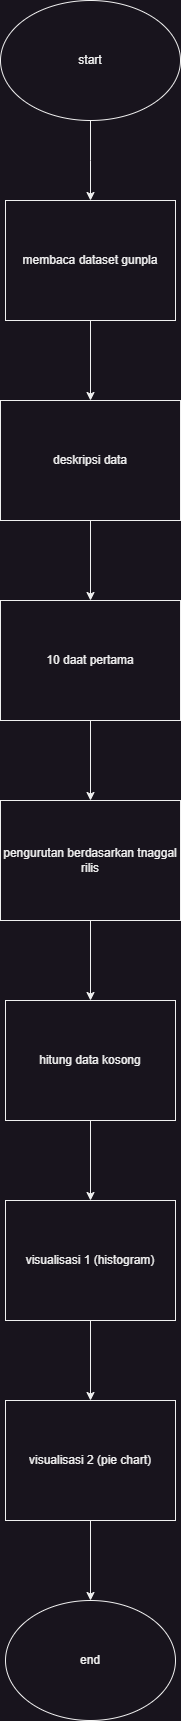

The diagram above was exported from draw.io. Its source (the exported page's mxGraphModel, read from the mxfile embedded in the PNG):
<mxGraphModel dx="1290" dy="1838" grid="1" gridSize="10" guides="1" tooltips="1" connect="1" arrows="1" fold="1" page="1" pageScale="1" pageWidth="827" pageHeight="1169" math="0" shadow="0">
  <root>
    <mxCell id="0" />
    <mxCell id="1" parent="0" />
    <mxCell id="364cINkvTQYXf3uONWge-17" value="" style="edgeStyle=orthogonalEdgeStyle;rounded=0;orthogonalLoop=1;jettySize=auto;html=1;" edge="1" parent="1" source="3T062UkMHyw783gKNGaz-1">
      <mxGeometry relative="1" as="geometry">
        <mxPoint x="440" as="targetPoint" />
      </mxGeometry>
    </mxCell>
    <mxCell id="3T062UkMHyw783gKNGaz-1" value="start" style="ellipse;whiteSpace=wrap;html=1;" parent="1" vertex="1">
      <mxGeometry x="350" y="-200" width="180" height="120" as="geometry" />
    </mxCell>
    <mxCell id="364cINkvTQYXf3uONWge-3" value="" style="edgeStyle=orthogonalEdgeStyle;rounded=0;orthogonalLoop=1;jettySize=auto;html=1;entryX=0.5;entryY=0;entryDx=0;entryDy=0;" edge="1" parent="1" source="364cINkvTQYXf3uONWge-1" target="364cINkvTQYXf3uONWge-2">
      <mxGeometry relative="1" as="geometry">
        <mxPoint x="430" y="250" as="targetPoint" />
      </mxGeometry>
    </mxCell>
    <mxCell id="364cINkvTQYXf3uONWge-1" value="membaca dataset gunpla" style="rounded=0;whiteSpace=wrap;html=1;" vertex="1" parent="1">
      <mxGeometry x="355" width="170" height="120" as="geometry" />
    </mxCell>
    <mxCell id="364cINkvTQYXf3uONWge-5" value="" style="edgeStyle=orthogonalEdgeStyle;rounded=0;orthogonalLoop=1;jettySize=auto;html=1;" edge="1" parent="1" source="364cINkvTQYXf3uONWge-2" target="364cINkvTQYXf3uONWge-4">
      <mxGeometry relative="1" as="geometry" />
    </mxCell>
    <mxCell id="364cINkvTQYXf3uONWge-2" value="deskripsi data" style="rounded=0;whiteSpace=wrap;html=1;" vertex="1" parent="1">
      <mxGeometry x="350" y="200" width="180" height="120" as="geometry" />
    </mxCell>
    <mxCell id="364cINkvTQYXf3uONWge-7" value="" style="edgeStyle=orthogonalEdgeStyle;rounded=0;orthogonalLoop=1;jettySize=auto;html=1;" edge="1" parent="1" source="364cINkvTQYXf3uONWge-4" target="364cINkvTQYXf3uONWge-6">
      <mxGeometry relative="1" as="geometry" />
    </mxCell>
    <mxCell id="364cINkvTQYXf3uONWge-4" value="10 daat pertama" style="rounded=0;whiteSpace=wrap;html=1;" vertex="1" parent="1">
      <mxGeometry x="350" y="400" width="180" height="120" as="geometry" />
    </mxCell>
    <mxCell id="364cINkvTQYXf3uONWge-9" value="" style="edgeStyle=orthogonalEdgeStyle;rounded=0;orthogonalLoop=1;jettySize=auto;html=1;" edge="1" parent="1" source="364cINkvTQYXf3uONWge-6" target="364cINkvTQYXf3uONWge-8">
      <mxGeometry relative="1" as="geometry" />
    </mxCell>
    <mxCell id="364cINkvTQYXf3uONWge-6" value="pengurutan berdasarkan tnaggal rilis" style="rounded=0;whiteSpace=wrap;html=1;" vertex="1" parent="1">
      <mxGeometry x="350" y="600" width="180" height="120" as="geometry" />
    </mxCell>
    <mxCell id="364cINkvTQYXf3uONWge-11" value="" style="edgeStyle=orthogonalEdgeStyle;rounded=0;orthogonalLoop=1;jettySize=auto;html=1;" edge="1" parent="1" source="364cINkvTQYXf3uONWge-8" target="364cINkvTQYXf3uONWge-10">
      <mxGeometry relative="1" as="geometry" />
    </mxCell>
    <mxCell id="364cINkvTQYXf3uONWge-8" value="hitung data kosong" style="rounded=0;whiteSpace=wrap;html=1;" vertex="1" parent="1">
      <mxGeometry x="355" y="800" width="170" height="120" as="geometry" />
    </mxCell>
    <mxCell id="364cINkvTQYXf3uONWge-13" value="" style="edgeStyle=orthogonalEdgeStyle;rounded=0;orthogonalLoop=1;jettySize=auto;html=1;" edge="1" parent="1" source="364cINkvTQYXf3uONWge-10" target="364cINkvTQYXf3uONWge-12">
      <mxGeometry relative="1" as="geometry" />
    </mxCell>
    <mxCell id="364cINkvTQYXf3uONWge-10" value="visualisasi 1 (histogram)" style="rounded=0;whiteSpace=wrap;html=1;" vertex="1" parent="1">
      <mxGeometry x="355" y="1000" width="170" height="120" as="geometry" />
    </mxCell>
    <mxCell id="364cINkvTQYXf3uONWge-15" value="" style="edgeStyle=orthogonalEdgeStyle;rounded=0;orthogonalLoop=1;jettySize=auto;html=1;" edge="1" parent="1" source="364cINkvTQYXf3uONWge-12" target="364cINkvTQYXf3uONWge-14">
      <mxGeometry relative="1" as="geometry" />
    </mxCell>
    <mxCell id="364cINkvTQYXf3uONWge-12" value="visualisasi 2 (pie chart)" style="rounded=0;whiteSpace=wrap;html=1;" vertex="1" parent="1">
      <mxGeometry x="355" y="1200" width="170" height="120" as="geometry" />
    </mxCell>
    <mxCell id="364cINkvTQYXf3uONWge-14" value="end" style="ellipse;whiteSpace=wrap;html=1;" vertex="1" parent="1">
      <mxGeometry x="355" y="1400" width="170" height="120" as="geometry" />
    </mxCell>
  </root>
</mxGraphModel>